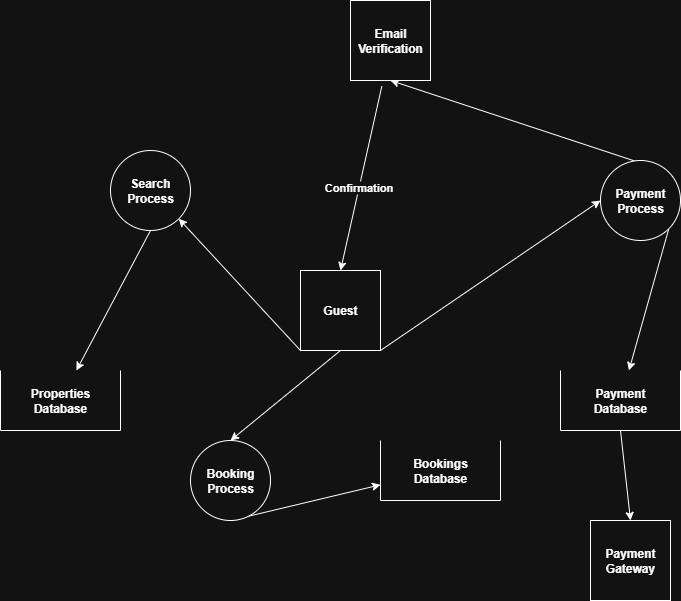

The diagram above was exported from draw.io. Its source (the exported page's mxGraphModel, read from the mxfile embedded in the PNG):
<mxGraphModel dx="1280" dy="680" grid="1" gridSize="10" guides="1" tooltips="1" connect="1" arrows="1" fold="1" page="1" pageScale="1" pageWidth="850" pageHeight="1100" math="0" shadow="0">
  <root>
    <mxCell id="0" />
    <mxCell id="1" parent="0" />
    <mxCell id="-ilZWSPBh2E636epSN4n-10" style="rounded=0;orthogonalLoop=1;jettySize=auto;html=1;exitX=0;exitY=1;exitDx=0;exitDy=0;entryX=1;entryY=1;entryDx=0;entryDy=0;" edge="1" parent="1" source="-ilZWSPBh2E636epSN4n-1" target="-ilZWSPBh2E636epSN4n-2">
      <mxGeometry relative="1" as="geometry" />
    </mxCell>
    <mxCell id="-ilZWSPBh2E636epSN4n-12" style="rounded=0;orthogonalLoop=1;jettySize=auto;html=1;exitX=0.5;exitY=1;exitDx=0;exitDy=0;entryX=0.5;entryY=0;entryDx=0;entryDy=0;" edge="1" parent="1" source="-ilZWSPBh2E636epSN4n-1" target="-ilZWSPBh2E636epSN4n-4">
      <mxGeometry relative="1" as="geometry" />
    </mxCell>
    <mxCell id="-ilZWSPBh2E636epSN4n-1" value="&lt;b&gt;Guest&lt;/b&gt;" style="whiteSpace=wrap;html=1;aspect=fixed;" vertex="1" parent="1">
      <mxGeometry x="440" y="370" width="80" height="80" as="geometry" />
    </mxCell>
    <mxCell id="-ilZWSPBh2E636epSN4n-11" style="rounded=0;orthogonalLoop=1;jettySize=auto;html=1;exitX=0.5;exitY=1;exitDx=0;exitDy=0;" edge="1" parent="1" source="-ilZWSPBh2E636epSN4n-2" target="-ilZWSPBh2E636epSN4n-3">
      <mxGeometry relative="1" as="geometry" />
    </mxCell>
    <mxCell id="-ilZWSPBh2E636epSN4n-2" value="&lt;b&gt;Search&lt;br&gt;Process&lt;/b&gt;" style="ellipse;whiteSpace=wrap;html=1;aspect=fixed;" vertex="1" parent="1">
      <mxGeometry x="250" y="250" width="80" height="80" as="geometry" />
    </mxCell>
    <mxCell id="-ilZWSPBh2E636epSN4n-3" value="&lt;b&gt;Properties&lt;br&gt;Database&lt;/b&gt;" style="shape=partialRectangle;whiteSpace=wrap;html=1;bottom=1;right=1;left=1;top=0;fillColor=none;routingCenterX=-0.5;" vertex="1" parent="1">
      <mxGeometry x="140" y="470" width="120" height="60" as="geometry" />
    </mxCell>
    <mxCell id="-ilZWSPBh2E636epSN4n-13" style="rounded=0;orthogonalLoop=1;jettySize=auto;html=1;exitX=0.5;exitY=1;exitDx=0;exitDy=0;" edge="1" parent="1" source="-ilZWSPBh2E636epSN4n-4" target="-ilZWSPBh2E636epSN4n-6">
      <mxGeometry relative="1" as="geometry" />
    </mxCell>
    <mxCell id="-ilZWSPBh2E636epSN4n-4" value="&lt;b&gt;Booking&lt;br&gt;Process&lt;/b&gt;" style="ellipse;whiteSpace=wrap;html=1;aspect=fixed;" vertex="1" parent="1">
      <mxGeometry x="330" y="540" width="80" height="80" as="geometry" />
    </mxCell>
    <mxCell id="-ilZWSPBh2E636epSN4n-15" style="rounded=0;orthogonalLoop=1;jettySize=auto;html=1;exitX=1;exitY=1;exitDx=0;exitDy=0;" edge="1" parent="1" source="-ilZWSPBh2E636epSN4n-5" target="-ilZWSPBh2E636epSN4n-7">
      <mxGeometry relative="1" as="geometry" />
    </mxCell>
    <mxCell id="-ilZWSPBh2E636epSN4n-17" style="rounded=0;orthogonalLoop=1;jettySize=auto;html=1;exitX=1;exitY=0;exitDx=0;exitDy=0;entryX=0.5;entryY=1;entryDx=0;entryDy=0;" edge="1" parent="1" source="-ilZWSPBh2E636epSN4n-5" target="-ilZWSPBh2E636epSN4n-9">
      <mxGeometry relative="1" as="geometry" />
    </mxCell>
    <mxCell id="-ilZWSPBh2E636epSN4n-5" value="&lt;b&gt;Payment&lt;br&gt;Process&lt;/b&gt;" style="ellipse;whiteSpace=wrap;html=1;aspect=fixed;" vertex="1" parent="1">
      <mxGeometry x="740" y="260" width="80" height="80" as="geometry" />
    </mxCell>
    <mxCell id="-ilZWSPBh2E636epSN4n-6" value="&lt;b&gt;Bookings&lt;br&gt;Database&lt;/b&gt;" style="shape=partialRectangle;whiteSpace=wrap;html=1;bottom=1;right=1;left=1;top=0;fillColor=none;routingCenterX=-0.5;" vertex="1" parent="1">
      <mxGeometry x="520" y="540" width="120" height="60" as="geometry" />
    </mxCell>
    <mxCell id="-ilZWSPBh2E636epSN4n-16" style="rounded=0;orthogonalLoop=1;jettySize=auto;html=1;exitX=0.5;exitY=1;exitDx=0;exitDy=0;entryX=0.5;entryY=0;entryDx=0;entryDy=0;" edge="1" parent="1" source="-ilZWSPBh2E636epSN4n-7" target="-ilZWSPBh2E636epSN4n-8">
      <mxGeometry relative="1" as="geometry" />
    </mxCell>
    <mxCell id="-ilZWSPBh2E636epSN4n-7" value="&lt;b&gt;Payment&lt;br&gt;Database&lt;/b&gt;" style="shape=partialRectangle;whiteSpace=wrap;html=1;bottom=1;right=1;left=1;top=0;fillColor=none;routingCenterX=-0.5;" vertex="1" parent="1">
      <mxGeometry x="700" y="470" width="120" height="60" as="geometry" />
    </mxCell>
    <mxCell id="-ilZWSPBh2E636epSN4n-8" value="&lt;b&gt;Payment&lt;br&gt;Gateway&lt;/b&gt;" style="whiteSpace=wrap;html=1;aspect=fixed;" vertex="1" parent="1">
      <mxGeometry x="730" y="620" width="80" height="80" as="geometry" />
    </mxCell>
    <mxCell id="-ilZWSPBh2E636epSN4n-18" style="rounded=0;orthogonalLoop=1;jettySize=auto;html=1;exitX=0.392;exitY=1.07;exitDx=0;exitDy=0;entryX=0.5;entryY=0;entryDx=0;entryDy=0;exitPerimeter=0;" edge="1" parent="1" source="-ilZWSPBh2E636epSN4n-9" target="-ilZWSPBh2E636epSN4n-1">
      <mxGeometry relative="1" as="geometry" />
    </mxCell>
    <mxCell id="-ilZWSPBh2E636epSN4n-19" value="&lt;b&gt;Confirmation&lt;/b&gt;" style="edgeLabel;html=1;align=center;verticalAlign=middle;resizable=0;points=[];" vertex="1" connectable="0" parent="-ilZWSPBh2E636epSN4n-18">
      <mxGeometry x="0.0928" y="-1" relative="1" as="geometry">
        <mxPoint as="offset" />
      </mxGeometry>
    </mxCell>
    <mxCell id="-ilZWSPBh2E636epSN4n-9" value="&lt;b&gt;Email Verification&lt;/b&gt;" style="whiteSpace=wrap;html=1;aspect=fixed;" vertex="1" parent="1">
      <mxGeometry x="490" y="100" width="80" height="80" as="geometry" />
    </mxCell>
    <mxCell id="-ilZWSPBh2E636epSN4n-14" style="rounded=0;orthogonalLoop=1;jettySize=auto;html=1;exitX=1;exitY=1;exitDx=0;exitDy=0;entryX=0;entryY=0.5;entryDx=0;entryDy=0;" edge="1" parent="1" source="-ilZWSPBh2E636epSN4n-1" target="-ilZWSPBh2E636epSN4n-5">
      <mxGeometry relative="1" as="geometry" />
    </mxCell>
  </root>
</mxGraphModel>